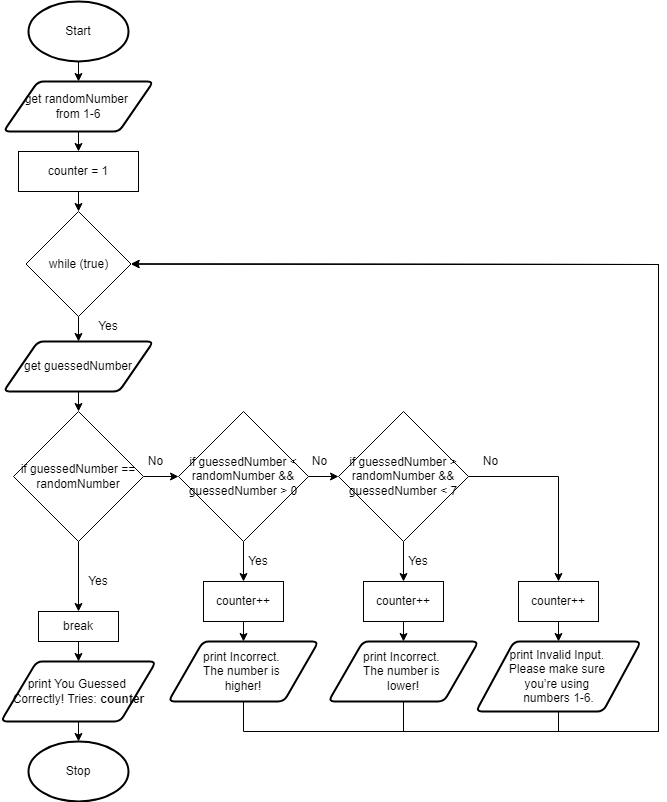

The diagram above was exported from draw.io. Its source (the exported page's mxGraphModel, read from the mxfile embedded in the PNG):
<mxGraphModel dx="1074" dy="717" grid="1" gridSize="10" guides="1" tooltips="1" connect="1" arrows="1" fold="1" page="1" pageScale="1" pageWidth="827" pageHeight="1169" math="0" shadow="0">
  <root>
    <mxCell id="0" />
    <mxCell id="1" parent="0" />
    <mxCell id="18" style="edgeStyle=none;html=1;exitX=0.5;exitY=1;exitDx=0;exitDy=0;exitPerimeter=0;entryX=0.5;entryY=0;entryDx=0;entryDy=0;" parent="1" source="19" target="21" edge="1">
      <mxGeometry relative="1" as="geometry" />
    </mxCell>
    <mxCell id="19" value="Start" style="strokeWidth=2;html=1;shape=mxgraph.flowchart.start_1;whiteSpace=wrap;" parent="1" vertex="1">
      <mxGeometry x="130" y="40" width="100" height="60" as="geometry" />
    </mxCell>
    <mxCell id="59" style="edgeStyle=none;html=1;exitX=0.5;exitY=1;exitDx=0;exitDy=0;entryX=0.5;entryY=0;entryDx=0;entryDy=0;" parent="1" source="21" target="58" edge="1">
      <mxGeometry relative="1" as="geometry" />
    </mxCell>
    <mxCell id="21" value="get randomNumber &lt;br&gt;from 1-6" style="shape=parallelogram;html=1;strokeWidth=2;perimeter=parallelogramPerimeter;whiteSpace=wrap;rounded=1;arcSize=12;size=0.23;" parent="1" vertex="1">
      <mxGeometry x="105" y="120" width="150" height="50" as="geometry" />
    </mxCell>
    <mxCell id="22" value="Stop" style="strokeWidth=2;html=1;shape=mxgraph.flowchart.start_1;whiteSpace=wrap;" parent="1" vertex="1">
      <mxGeometry x="130" y="780" width="100" height="60" as="geometry" />
    </mxCell>
    <mxCell id="50" style="edgeStyle=none;html=1;exitX=0.5;exitY=1;exitDx=0;exitDy=0;entryX=0.5;entryY=0;entryDx=0;entryDy=0;" parent="1" source="25" target="48" edge="1">
      <mxGeometry relative="1" as="geometry" />
    </mxCell>
    <mxCell id="25" value="while (true)" style="rhombus;whiteSpace=wrap;html=1;" parent="1" vertex="1">
      <mxGeometry x="127.5" y="250" width="105" height="105" as="geometry" />
    </mxCell>
    <mxCell id="26" value="Yes" style="text;html=1;strokeColor=none;fillColor=none;align=center;verticalAlign=middle;whiteSpace=wrap;rounded=0;" parent="1" vertex="1">
      <mxGeometry x="190" y="350" width="40" height="30" as="geometry" />
    </mxCell>
    <mxCell id="62" style="edgeStyle=none;html=1;exitX=0.5;exitY=1;exitDx=0;exitDy=0;entryX=0.5;entryY=0;entryDx=0;entryDy=0;entryPerimeter=0;" parent="1" source="37" target="22" edge="1">
      <mxGeometry relative="1" as="geometry" />
    </mxCell>
    <mxCell id="37" value="print You Guessed &lt;br&gt;Correctly! Tries: &lt;b&gt;counter&lt;/b&gt;" style="shape=parallelogram;html=1;strokeWidth=2;perimeter=parallelogramPerimeter;whiteSpace=wrap;rounded=1;arcSize=12;size=0.23;" parent="1" vertex="1">
      <mxGeometry x="102.5" y="700" width="155" height="60" as="geometry" />
    </mxCell>
    <mxCell id="52" style="edgeStyle=none;html=1;exitX=0.5;exitY=1;exitDx=0;exitDy=0;entryX=0.5;entryY=0;entryDx=0;entryDy=0;" parent="1" source="48" target="51" edge="1">
      <mxGeometry relative="1" as="geometry" />
    </mxCell>
    <mxCell id="48" value="get guessedNumber" style="shape=parallelogram;html=1;strokeWidth=2;perimeter=parallelogramPerimeter;whiteSpace=wrap;rounded=1;arcSize=12;size=0.23;" parent="1" vertex="1">
      <mxGeometry x="105" y="380" width="150" height="50" as="geometry" />
    </mxCell>
    <mxCell id="53" style="edgeStyle=none;html=1;exitX=0.5;exitY=1;exitDx=0;exitDy=0;entryX=0.5;entryY=0;entryDx=0;entryDy=0;" parent="1" source="51" target="56" edge="1">
      <mxGeometry relative="1" as="geometry">
        <mxPoint x="179.58823529411768" y="610" as="targetPoint" />
      </mxGeometry>
    </mxCell>
    <mxCell id="81" style="edgeStyle=none;html=1;exitX=1;exitY=0.5;exitDx=0;exitDy=0;entryX=0;entryY=0.5;entryDx=0;entryDy=0;" parent="1" source="51" target="69" edge="1">
      <mxGeometry relative="1" as="geometry" />
    </mxCell>
    <mxCell id="51" value="if guessedNumber == randomNumber" style="rhombus;whiteSpace=wrap;html=1;" parent="1" vertex="1">
      <mxGeometry x="115" y="450" width="130" height="130" as="geometry" />
    </mxCell>
    <mxCell id="54" value="Yes" style="text;html=1;strokeColor=none;fillColor=none;align=center;verticalAlign=middle;whiteSpace=wrap;rounded=0;" parent="1" vertex="1">
      <mxGeometry x="190" y="610" width="20" height="20" as="geometry" />
    </mxCell>
    <mxCell id="61" style="edgeStyle=none;html=1;exitX=0.5;exitY=1;exitDx=0;exitDy=0;entryX=0.5;entryY=0;entryDx=0;entryDy=0;" parent="1" source="56" target="37" edge="1">
      <mxGeometry relative="1" as="geometry" />
    </mxCell>
    <mxCell id="56" value="break" style="rounded=0;whiteSpace=wrap;html=1;" parent="1" vertex="1">
      <mxGeometry x="140" y="650" width="80" height="30" as="geometry" />
    </mxCell>
    <mxCell id="60" style="edgeStyle=none;html=1;exitX=0.5;exitY=1;exitDx=0;exitDy=0;entryX=0.5;entryY=0;entryDx=0;entryDy=0;" parent="1" source="58" target="25" edge="1">
      <mxGeometry relative="1" as="geometry" />
    </mxCell>
    <mxCell id="58" value="counter = 1" style="rounded=0;whiteSpace=wrap;html=1;" parent="1" vertex="1">
      <mxGeometry x="120" y="190" width="120" height="40" as="geometry" />
    </mxCell>
    <mxCell id="89" style="edgeStyle=none;rounded=0;html=1;exitX=0.5;exitY=1;exitDx=0;exitDy=0;entryX=1;entryY=0.5;entryDx=0;entryDy=0;" parent="1" source="66" target="25" edge="1">
      <mxGeometry relative="1" as="geometry">
        <Array as="points">
          <mxPoint x="345" y="770" />
          <mxPoint x="760" y="770" />
          <mxPoint x="760" y="303" />
        </Array>
      </mxGeometry>
    </mxCell>
    <mxCell id="66" value="print Incorrect. &lt;br&gt;The number is &lt;br&gt;higher!" style="shape=parallelogram;html=1;strokeWidth=2;perimeter=parallelogramPerimeter;whiteSpace=wrap;rounded=1;arcSize=12;size=0.23;" parent="1" vertex="1">
      <mxGeometry x="270" y="680" width="150" height="60" as="geometry" />
    </mxCell>
    <mxCell id="68" style="edgeStyle=none;html=1;exitX=0.5;exitY=1;exitDx=0;exitDy=0;entryX=0.5;entryY=0;entryDx=0;entryDy=0;" parent="1" source="67" target="66" edge="1">
      <mxGeometry relative="1" as="geometry" />
    </mxCell>
    <mxCell id="67" value="counter++" style="rounded=0;whiteSpace=wrap;html=1;" parent="1" vertex="1">
      <mxGeometry x="305" y="620" width="80" height="40" as="geometry" />
    </mxCell>
    <mxCell id="72" style="edgeStyle=none;html=1;exitX=1;exitY=0.5;exitDx=0;exitDy=0;entryX=0;entryY=0.5;entryDx=0;entryDy=0;" parent="1" source="69" target="70" edge="1">
      <mxGeometry relative="1" as="geometry" />
    </mxCell>
    <mxCell id="73" style="edgeStyle=none;html=1;exitX=0.5;exitY=1;exitDx=0;exitDy=0;entryX=0.5;entryY=0;entryDx=0;entryDy=0;" parent="1" source="69" target="67" edge="1">
      <mxGeometry relative="1" as="geometry" />
    </mxCell>
    <mxCell id="69" value="if guessedNumber &amp;lt; randomNumber &amp;amp;&amp;amp; guessedNumber &amp;gt; 0" style="rhombus;whiteSpace=wrap;html=1;" parent="1" vertex="1">
      <mxGeometry x="280" y="450" width="130" height="130" as="geometry" />
    </mxCell>
    <mxCell id="78" style="edgeStyle=none;html=1;exitX=0.5;exitY=1;exitDx=0;exitDy=0;entryX=0.5;entryY=0;entryDx=0;entryDy=0;" parent="1" source="70" target="76" edge="1">
      <mxGeometry relative="1" as="geometry" />
    </mxCell>
    <mxCell id="86" style="edgeStyle=none;html=1;exitX=1;exitY=0.5;exitDx=0;exitDy=0;entryX=0.5;entryY=0;entryDx=0;entryDy=0;rounded=0;" parent="1" source="70" target="85" edge="1">
      <mxGeometry relative="1" as="geometry">
        <Array as="points">
          <mxPoint x="660" y="515" />
        </Array>
      </mxGeometry>
    </mxCell>
    <mxCell id="70" value="if guessedNumber &amp;gt; randomNumber &amp;amp;&amp;amp;&lt;br&gt;guessedNumber &amp;lt; 7" style="rhombus;whiteSpace=wrap;html=1;" parent="1" vertex="1">
      <mxGeometry x="440" y="450" width="130" height="130" as="geometry" />
    </mxCell>
    <mxCell id="90" style="edgeStyle=none;rounded=0;html=1;exitX=0.5;exitY=1;exitDx=0;exitDy=0;entryX=1;entryY=0.5;entryDx=0;entryDy=0;" parent="1" source="74" target="25" edge="1">
      <mxGeometry relative="1" as="geometry">
        <Array as="points">
          <mxPoint x="505" y="770" />
          <mxPoint x="760" y="770" />
          <mxPoint x="760" y="303" />
        </Array>
      </mxGeometry>
    </mxCell>
    <mxCell id="74" value="print Incorrect. &lt;br&gt;The number is &lt;br&gt;lower!" style="shape=parallelogram;html=1;strokeWidth=2;perimeter=parallelogramPerimeter;whiteSpace=wrap;rounded=1;arcSize=12;size=0.23;" parent="1" vertex="1">
      <mxGeometry x="430" y="680" width="150" height="60" as="geometry" />
    </mxCell>
    <mxCell id="75" style="edgeStyle=none;html=1;exitX=0.5;exitY=1;exitDx=0;exitDy=0;entryX=0.5;entryY=0;entryDx=0;entryDy=0;" parent="1" source="76" target="74" edge="1">
      <mxGeometry relative="1" as="geometry" />
    </mxCell>
    <mxCell id="76" value="counter++" style="rounded=0;whiteSpace=wrap;html=1;" parent="1" vertex="1">
      <mxGeometry x="465" y="620" width="80" height="40" as="geometry" />
    </mxCell>
    <mxCell id="79" value="No" style="text;html=1;strokeColor=none;fillColor=none;align=center;verticalAlign=middle;whiteSpace=wrap;rounded=0;" parent="1" vertex="1">
      <mxGeometry x="245" y="490" width="25" height="20" as="geometry" />
    </mxCell>
    <mxCell id="82" value="No" style="text;html=1;strokeColor=none;fillColor=none;align=center;verticalAlign=middle;whiteSpace=wrap;rounded=0;" parent="1" vertex="1">
      <mxGeometry x="409" y="490" width="25" height="20" as="geometry" />
    </mxCell>
    <mxCell id="83" value="No" style="text;html=1;strokeColor=none;fillColor=none;align=center;verticalAlign=middle;whiteSpace=wrap;rounded=0;" parent="1" vertex="1">
      <mxGeometry x="580" y="490" width="25" height="20" as="geometry" />
    </mxCell>
    <mxCell id="88" style="edgeStyle=none;rounded=0;html=1;exitX=0.5;exitY=1;exitDx=0;exitDy=0;entryX=0.5;entryY=0;entryDx=0;entryDy=0;" parent="1" source="85" target="87" edge="1">
      <mxGeometry relative="1" as="geometry" />
    </mxCell>
    <mxCell id="85" value="counter++" style="rounded=0;whiteSpace=wrap;html=1;" parent="1" vertex="1">
      <mxGeometry x="620" y="620" width="80" height="40" as="geometry" />
    </mxCell>
    <mxCell id="91" style="edgeStyle=none;rounded=0;html=1;exitX=0.5;exitY=1;exitDx=0;exitDy=0;entryX=1;entryY=0.5;entryDx=0;entryDy=0;" parent="1" source="87" target="25" edge="1">
      <mxGeometry relative="1" as="geometry">
        <mxPoint x="240" y="300" as="targetPoint" />
        <Array as="points">
          <mxPoint x="660" y="770" />
          <mxPoint x="760" y="770" />
          <mxPoint x="760" y="303" />
        </Array>
      </mxGeometry>
    </mxCell>
    <mxCell id="87" value="print&amp;nbsp;&lt;span&gt;Invalid Input. &lt;br&gt;Please make sure &lt;br&gt;you’re using &lt;br&gt;numbers 1-6.&lt;br&gt;&lt;/span&gt;" style="shape=parallelogram;html=1;strokeWidth=2;perimeter=parallelogramPerimeter;whiteSpace=wrap;rounded=1;arcSize=12;size=0.23;" parent="1" vertex="1">
      <mxGeometry x="577.5" y="680" width="165" height="70" as="geometry" />
    </mxCell>
    <mxCell id="92" value="Yes" style="text;html=1;strokeColor=none;fillColor=none;align=center;verticalAlign=middle;whiteSpace=wrap;rounded=0;" parent="1" vertex="1">
      <mxGeometry x="350" y="590" width="20" height="20" as="geometry" />
    </mxCell>
    <mxCell id="93" value="Yes" style="text;html=1;strokeColor=none;fillColor=none;align=center;verticalAlign=middle;whiteSpace=wrap;rounded=0;" parent="1" vertex="1">
      <mxGeometry x="510" y="590" width="20" height="20" as="geometry" />
    </mxCell>
  </root>
</mxGraphModel>